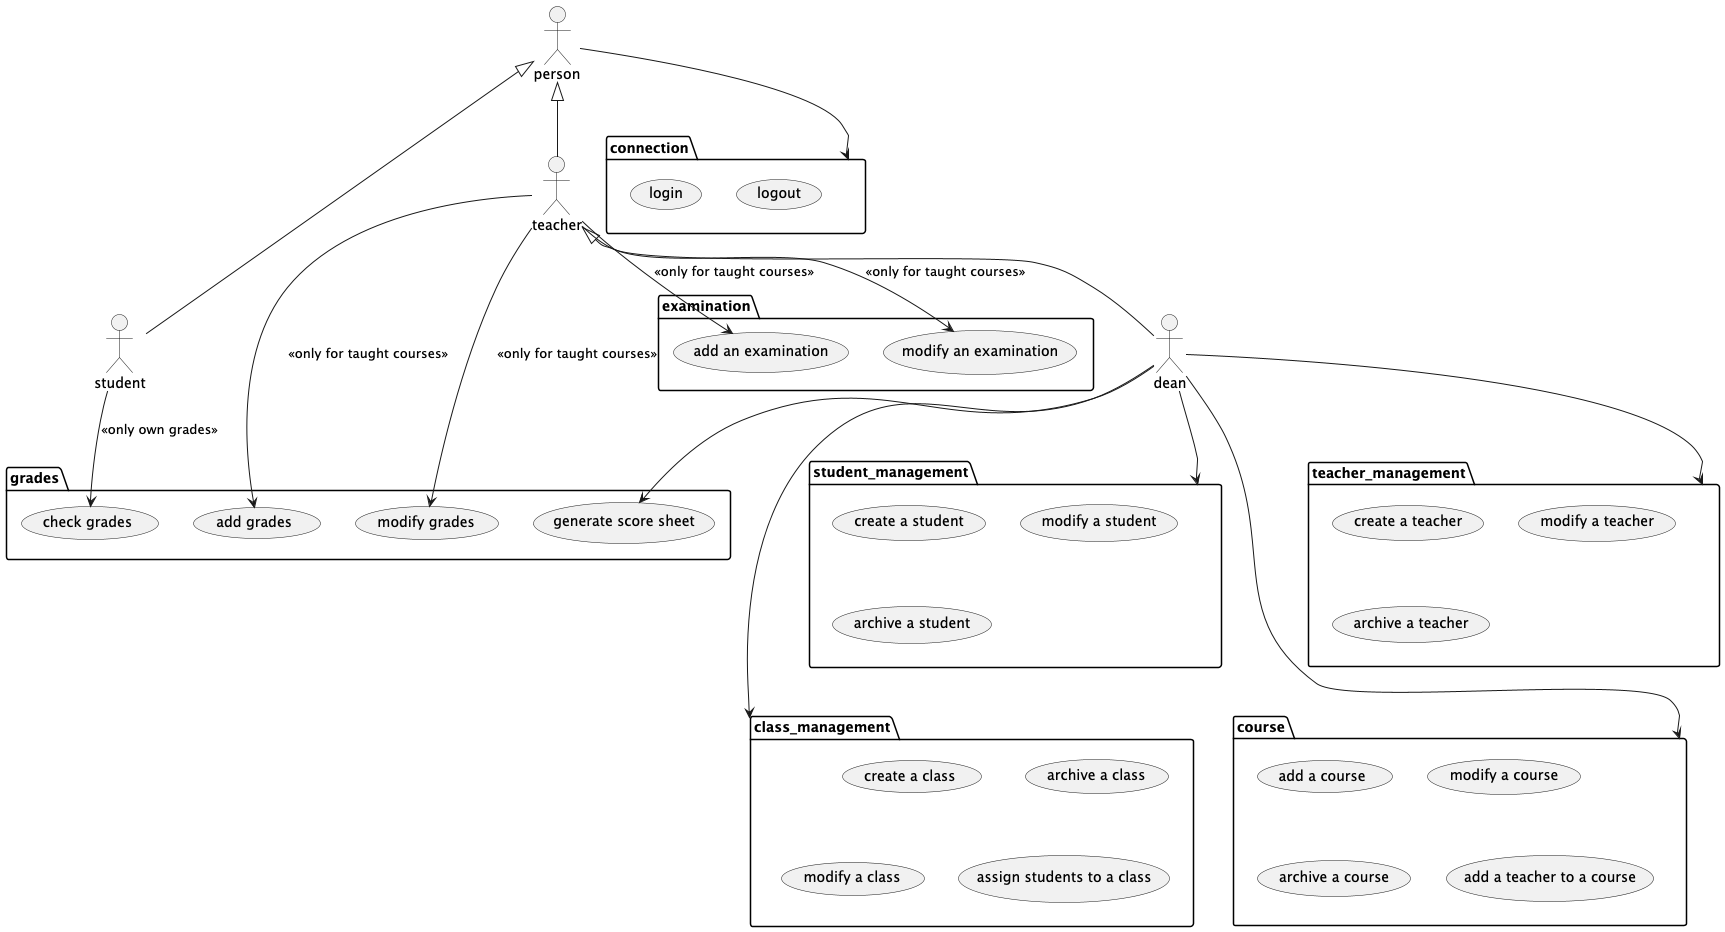

The diagram above was rendered by PlantUML. Its source (embedded in the PNG):
@startuml
top to bottom direction

actor person
actor student
actor teacher
actor dean

person <|-- teacher
person <|-- student
teacher <|-- dean

package connection {
    (login)
    (logout)
}
person --> connection

package grades {
    (check grades)
    (add grades)
    (modify grades)
    (generate score sheet)
}
student --> (check grades) : <<only own grades>>
teacher --> (add grades) : <<only for taught courses>>
teacher --> (modify grades) : <<only for taught courses>>
dean --> (generate score sheet)

package examination {
    (add an examination)
    (modify an examination)
}
teacher --> (add an examination) : <<only for taught courses>>
teacher --> (modify an examination) : <<only for taught courses>>

package student_management {
    (create a student)
    (modify a student)
    (archive a student)
}
dean --> student_management

package teacher_management {
    (create a teacher)
    (modify a teacher)
    (archive a teacher)
}
dean --> teacher_management

package class_management {
    (create a class)
    (archive a class)
    (modify a class)
    (assign students to a class)
}
dean --> class_management

package course {
    (add a course)
    (modify a course)
    (archive a course)
    (add a teacher to a course)
}
dean --> course

@enduml